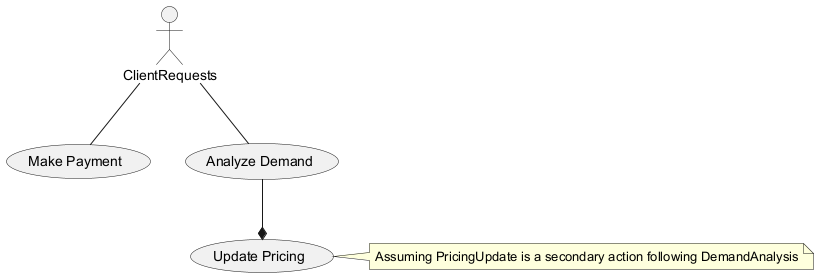

The diagram above was rendered by PlantUML. Its source (embedded in the PNG):
@startuml
actor ClientRequests
usecase "Make Payment" as Payment
usecase "Analyze Demand" as DemandAnalysis
usecase "Update Pricing" as PricingUpdate

ClientRequests -- Payment
ClientRequests -- DemandAnalysis
DemandAnalysis --* PricingUpdate
note right of PricingUpdate: Assuming PricingUpdate is a secondary action following DemandAnalysis
@enduml